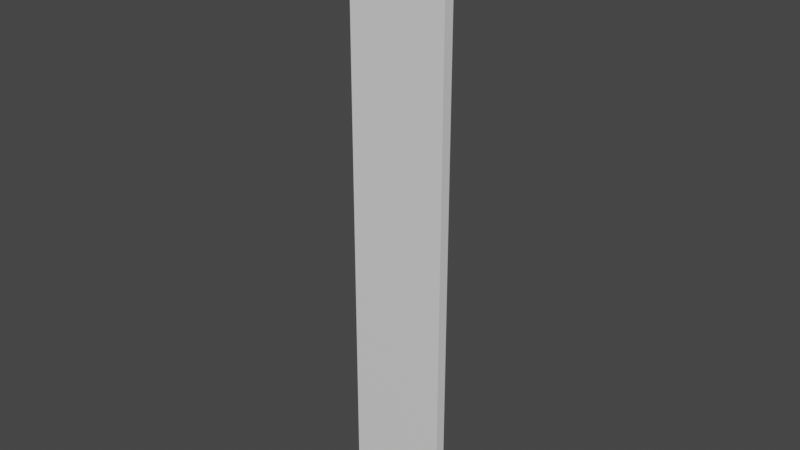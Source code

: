 # Source: Road_Stright.blend  (saved by Blender 2.90.8; exported with 4.5.12 LTS)
import bpy
from mathutils import Matrix  # noqa: F401  (used for matrix-valued properties, if any)

bpy.ops.wm.read_factory_settings(use_empty=True)
scene = bpy.context.scene
scene.name = 'Scene'

# ---- collections
col_collection = bpy.data.collections.new('Collection'); scene.collection.children.link(col_collection)

# ---- materials (node trees are filled in below, after node groups)
mat_material_001 = bpy.data.materials.new('Material.001')
mat_material_001.use_transparent_shadow = False
mat_material_002 = bpy.data.materials.new('Material.002')
mat_material_002.use_transparent_shadow = False
mat_material_003 = bpy.data.materials.new('Material.003')
mat_material_003.use_transparent_shadow = False

# ---- material node trees
mat_material_001.use_nodes = True; mat_material_001.node_tree.nodes.clear()
_N = mat_material_001.node_tree.nodes; _L = mat_material_001.node_tree.links
n0 = _N.new('ShaderNodeBsdfPrincipled'); n0.name = 'Principled BSDF'; n0.location = (10, 300)
n0.distribution = 'GGX'
n0.subsurface_method = 'BURLEY'
n0.inputs[3].default_value = 1.45
n0.inputs[27].default_value = (0.0, 0.0, 0.0, 1.0)
n0.inputs[28].default_value = 1.0
n1 = _N.new('ShaderNodeOutputMaterial'); n1.name = 'Material Output'; n1.location = (300, 300)
_L.new(n0.outputs[0], n1.inputs[0])
n1.is_active_output = True
mat_material_002.use_nodes = True; mat_material_002.node_tree.nodes.clear()
_N = mat_material_002.node_tree.nodes; _L = mat_material_002.node_tree.links
n0 = _N.new('ShaderNodeBsdfPrincipled'); n0.name = 'Principled BSDF'; n0.location = (10, 300)
n0.distribution = 'GGX'
n0.subsurface_method = 'BURLEY'
n0.inputs[0].default_value = (0.03821, 0.02378, 0.8, 1.0)
n0.inputs[3].default_value = 1.45
n0.inputs[27].default_value = (0.0, 0.0, 0.0, 1.0)
n0.inputs[28].default_value = 1.0
n1 = _N.new('ShaderNodeOutputMaterial'); n1.name = 'Material Output'; n1.location = (300, 300)
_L.new(n0.outputs[0], n1.inputs[0])
n1.is_active_output = True
mat_material_003.use_nodes = True; mat_material_003.node_tree.nodes.clear()
_N = mat_material_003.node_tree.nodes; _L = mat_material_003.node_tree.links
n0 = _N.new('ShaderNodeBsdfPrincipled'); n0.name = 'Principled BSDF'; n0.location = (10, 300)
n0.distribution = 'GGX'
n0.subsurface_method = 'BURLEY'
n0.inputs[0].default_value = (0.05874, 0.03788, 0.8, 1.0)
n0.inputs[3].default_value = 1.45
n0.inputs[27].default_value = (0.0, 0.0, 0.0, 1.0)
n0.inputs[28].default_value = 1.0
n1 = _N.new('ShaderNodeOutputMaterial'); n1.name = 'Material Output'; n1.location = (300, 300)
_L.new(n0.outputs[0], n1.inputs[0])
n1.is_active_output = True

# ---- world
world_world = bpy.data.worlds.new('World'); scene.world = world_world
world_world.use_nodes = True; world_world.node_tree.nodes.clear()
_N = world_world.node_tree.nodes; _L = world_world.node_tree.links
n0 = _N.new('ShaderNodeOutputWorld'); n0.name = 'World Output'; n0.location = (300, 300)
n1 = _N.new('ShaderNodeBackground'); n1.name = 'Background'; n1.location = (10, 300)
n1.inputs[0].default_value = (0.05088, 0.05088, 0.05088, 1.0)
_L.new(n1.outputs[0], n0.inputs[0])
n0.is_active_output = True
world_world.color = (0.05088, 0.05088, 0.05088)
world_world.use_sun_shadow = False
world_world.sun_shadow_jitter_overblur = 0.0

# ---- meshes
me_cube_001 = bpy.data.meshes.new('Cube.001')
me_cube_001.from_pydata([(-1.0, -0.1067, 5.95), (-1.0, 0.1067, 5.95), (1.0, -0.1067, 5.95), (1.0, 0.1067, 5.95), (1.0, -0.1067, 5.504), (1.0, -0.1067, 5.058), (1.0, -0.1067, 4.612), (1.0, -0.1067, 4.165), (1.0, -0.1067, 3.719), (1.0, -0.1067, 3.273), (1.0, -0.1067, 2.826), (1.0, -0.1067, 2.38), (1.0, -0.1067, 1.934), (1.0, -0.1067, 1.488), (1.0, -0.1067, 1.041), (1.0, -0.1067, 0.595), (1.0, -0.1067, 0.1487), (1.0, -0.1067, -0.2976), (1.0, -0.1067, -0.7439), (1.0, -0.1067, -1.19), (1.0, -0.1067, -1.636), (1.0, -0.1067, -2.083), (1.0, -0.1067, -2.529), (1.0, -0.1067, -2.975), (1.0, -0.1067, -3.422), (1.0, -0.1067, -3.868), (1.0, -0.1067, -4.314), (1.0, -0.1067, -4.76), (1.0, -0.1067, -5.207), (1.0, -0.1067, -5.653), (1.0, -0.1067, -6.099), (1.0, 0.1067, -6.099), (1.0, 0.1067, -5.653), (1.0, 0.1067, -5.207), (1.0, 0.1067, -4.76), (1.0, 0.1067, -4.314), (1.0, 0.1067, -3.868), (1.0, 0.1067, -3.422), (1.0, 0.1067, -2.975), (1.0, 0.1067, -2.529), (1.0, 0.1067, -2.083), (1.0, 0.1067, -1.636), (1.0, 0.1067, -1.19), (1.0, 0.1067, -0.7439), (1.0, 0.1067, -0.2976), (1.0, 0.1067, 0.1487), (1.0, 0.1067, 0.595), (1.0, 0.1067, 1.041), (1.0, 0.1067, 1.488), (1.0, 0.1067, 1.934), (1.0, 0.1067, 2.38), (1.0, 0.1067, 2.826), (1.0, 0.1067, 3.273), (1.0, 0.1067, 3.719), (1.0, 0.1067, 4.165), (1.0, 0.1067, 4.612), (1.0, 0.1067, 5.058), (1.0, 0.1067, 5.504), (-1.0, -0.1067, -6.099), (-1.0, -0.1067, -5.653), (-1.0, -0.1067, -5.207), (-1.0, -0.1067, -4.76), (-1.0, -0.1067, -4.314), (-1.0, -0.1067, -3.868), (-1.0, -0.1067, -3.422), (-1.0, -0.1067, -2.975), (-1.0, -0.1067, -2.529), (-1.0, -0.1067, -2.083), (-1.0, -0.1067, -1.636), (-1.0, -0.1067, -1.19), (-1.0, -0.1067, -0.7439), (-1.0, -0.1067, -0.2976), (-1.0, -0.1067, 0.1487), (-1.0, -0.1067, 0.595), (-1.0, -0.1067, 1.041), (-1.0, -0.1067, 1.488), (-1.0, -0.1067, 1.934), (-1.0, -0.1067, 2.38), (-1.0, -0.1067, 2.826), (-1.0, -0.1067, 3.273), (-1.0, -0.1067, 3.719), (-1.0, -0.1067, 4.165), (-1.0, -0.1067, 4.612), (-1.0, -0.1067, 5.058), (-1.0, -0.1067, 5.504), (-1.0, 0.1067, 5.504), (-1.0, 0.1067, 5.058), (-1.0, 0.1067, 4.612), (-1.0, 0.1067, 4.165), (-1.0, 0.1067, 3.719), (-1.0, 0.1067, 3.273), (-1.0, 0.1067, 2.826), (-1.0, 0.1067, 2.38), (-1.0, 0.1067, 1.934), (-1.0, 0.1067, 1.488), (-1.0, 0.1067, 1.041), (-1.0, 0.1067, 0.595), (-1.0, 0.1067, 0.1487), (-1.0, 0.1067, -0.2976), (-1.0, 0.1067, -0.7439), (-1.0, 0.1067, -1.19), (-1.0, 0.1067, -1.636), (-1.0, 0.1067, -2.083), (-1.0, 0.1067, -2.529), (-1.0, 0.1067, -2.975), (-1.0, 0.1067, -3.422), (-1.0, 0.1067, -3.868), (-1.0, 0.1067, -4.314), (-1.0, 0.1067, -4.76), (-1.0, 0.1067, -5.207), (-1.0, 0.1067, -5.653), (-1.0, 0.1067, -6.099), (7.756e-07, -0.1067, 5.95), (7.85e-07, 0.1067, 5.95), (-1.722e-05, 0.1067, 5.505), (-1.728e-05, 0.1067, 5.058), (-1.734e-05, 0.1067, 4.612), (-1.74e-05, 0.1067, 4.166), (-1.746e-05, 0.1067, 3.719), (-1.751e-05, 0.1067, 3.273), (-1.757e-05, 0.1067, 2.827), (-1.763e-05, 0.1067, 2.381), (-1.769e-05, 0.1067, 1.934), (-1.775e-05, 0.1067, 1.488), (-1.781e-05, 0.1067, 1.042), (-1.786e-05, 0.1067, 0.5954), (-1.792e-05, 0.1067, 0.1491), (-1.798e-05, 0.1067, -0.2972), (-1.804e-05, 0.1067, -0.7434), (-1.81e-05, 0.1067, -1.19), (-1.816e-05, 0.1067, -1.636), (-1.822e-05, 0.1067, -2.082), (-1.827e-05, 0.1067, -2.529), (-1.833e-05, 0.1067, -2.975), (-1.839e-05, 0.1067, -3.421), (-1.845e-05, 0.1067, -3.867), (-1.851e-05, 0.1067, -4.314), (-1.857e-05, 0.1067, -4.76), (-1.863e-05, 0.1067, -5.206), (-1.868e-05, 0.1067, -5.653), (-7.952e-07, 0.1067, -6.099), (-8.045e-07, -0.1067, -6.099), (-1.873e-05, -0.1067, -5.919), (-1.867e-05, -0.1067, -5.472), (-1.861e-05, -0.1067, -5.026), (-1.855e-05, -0.1067, -4.58), (-1.849e-05, -0.1067, -4.134), (-1.84e-05, -0.1067, -3.421), (-1.834e-05, -0.1067, -2.975), (-1.828e-05, -0.1067, -2.529), (-1.823e-05, -0.1067, -2.082), (-1.817e-05, -0.1067, -1.636), (-1.811e-05, -0.1067, -1.19), (-1.805e-05, -0.1067, -0.7434), (-1.799e-05, -0.1067, -0.2972), (-1.793e-05, -0.1067, 0.1491), (-1.787e-05, -0.1067, 0.5954), (-1.782e-05, -0.1067, 1.042), (-1.776e-05, -0.1067, 1.488), (-1.77e-05, -0.1067, 1.934), (-1.764e-05, -0.1067, 2.381), (-1.758e-05, -0.1067, 2.827), (-1.752e-05, -0.1067, 3.273), (-1.746e-05, -0.1067, 3.719), (-1.741e-05, -0.1067, 4.166), (-1.735e-05, -0.1067, 4.612), (-1.729e-05, -0.1067, 5.058), (-1.723e-05, -0.1067, 5.505)], [], [(4, 57, 3, 2), (167, 112, 0, 84), (113, 114, 85, 1), (114, 115, 86, 85), (115, 116, 87, 86), (116, 117, 88, 87), (117, 118, 89, 88), (118, 119, 90, 89), (119, 120, 91, 90), (120, 121, 92, 91), (121, 122, 93, 92), (122, 123, 94, 93), (123, 124, 95, 94), (124, 125, 96, 95), (125, 126, 97, 96), (126, 127, 98, 97), (127, 128, 99, 98), (128, 129, 100, 99), (129, 130, 101, 100), (130, 131, 102, 101), (131, 132, 103, 102), (132, 133, 104, 103), (133, 134, 105, 104), (134, 135, 106, 105), (135, 136, 107, 106), (136, 137, 108, 107), (137, 138, 109, 108), (138, 139, 110, 109), (139, 140, 111, 110), (141, 142, 59, 58), (142, 143, 60, 59), (143, 144, 61, 60), (144, 145, 62, 61), (145, 146, 63, 62), (146, 147, 64, 63), (147, 148, 65, 64), (148, 149, 66, 65), (149, 150, 67, 66), (150, 151, 68, 67), (151, 152, 69, 68), (152, 153, 70, 69), (153, 154, 71, 70), (154, 155, 72, 71), (155, 156, 73, 72), (156, 157, 74, 73), (157, 158, 75, 74), (158, 159, 76, 75), (159, 160, 77, 76), (160, 161, 78, 77), (161, 162, 79, 78), (162, 163, 80, 79), (163, 164, 81, 80), (164, 165, 82, 81), (165, 166, 83, 82), (166, 167, 84, 83), (0, 1, 85, 84), (84, 85, 86, 83), (83, 86, 87, 82), (82, 87, 88, 81), (81, 88, 89, 80), (80, 89, 90, 79), (79, 90, 91, 78), (78, 91, 92, 77), (77, 92, 93, 76), (76, 93, 94, 75), (75, 94, 95, 74), (74, 95, 96, 73), (73, 96, 97, 72), (72, 97, 98, 71), (71, 98, 99, 70), (70, 99, 100, 69), (69, 100, 101, 68), (68, 101, 102, 67), (67, 102, 103, 66), (66, 103, 104, 65), (65, 104, 105, 64), (64, 105, 106, 63), (63, 106, 107, 62), (62, 107, 108, 61), (61, 108, 109, 60), (60, 109, 110, 59), (59, 110, 111, 58), (30, 31, 32, 29), (29, 32, 33, 28), (28, 33, 34, 27), (27, 34, 35, 26), (26, 35, 36, 25), (25, 36, 37, 24), (24, 37, 38, 23), (23, 38, 39, 22), (22, 39, 40, 21), (21, 40, 41, 20), (20, 41, 42, 19), (19, 42, 43, 18), (18, 43, 44, 17), (17, 44, 45, 16), (16, 45, 46, 15), (15, 46, 47, 14), (14, 47, 48, 13), (13, 48, 49, 12), (12, 49, 50, 11), (11, 50, 51, 10), (10, 51, 52, 9), (9, 52, 53, 8), (8, 53, 54, 7), (7, 54, 55, 6), (6, 55, 56, 5), (5, 56, 57, 4), (5, 4, 167, 166), (6, 5, 166, 165), (7, 6, 165, 164), (8, 7, 164, 163), (9, 8, 163, 162), (10, 9, 162, 161), (11, 10, 161, 160), (12, 11, 160, 159), (13, 12, 159, 158), (14, 13, 158, 157), (15, 14, 157, 156), (16, 15, 156, 155), (17, 16, 155, 154), (18, 17, 154, 153), (19, 18, 153, 152), (20, 19, 152, 151), (21, 20, 151, 150), (22, 21, 150, 149), (23, 22, 149, 148), (24, 23, 148, 147), (25, 24, 147, 146), (26, 25, 146, 145), (27, 26, 145, 144), (28, 27, 144, 143), (29, 28, 143, 142), (30, 29, 142, 141), (32, 31, 140, 139), (33, 32, 139, 138), (34, 33, 138, 137), (35, 34, 137, 136), (36, 35, 136, 135), (37, 36, 135, 134), (38, 37, 134, 133), (39, 38, 133, 132), (40, 39, 132, 131), (41, 40, 131, 130), (42, 41, 130, 129), (43, 42, 129, 128), (44, 43, 128, 127), (45, 44, 127, 126), (46, 45, 126, 125), (47, 46, 125, 124), (48, 47, 124, 123), (49, 48, 123, 122), (50, 49, 122, 121), (51, 50, 121, 120), (52, 51, 120, 119), (53, 52, 119, 118), (54, 53, 118, 117), (55, 54, 117, 116), (56, 55, 116, 115), (57, 56, 115, 114), (3, 57, 114, 113), (4, 2, 112, 167), (111, 140, 31, 30, 141, 58), (2, 3, 113, 1, 0, 112)])
me_cube_001.polygons.foreach_set('material_index', [0, 0, 1, 0, 1, 0, 1, 0, 1, 0, 1, 0, 1, 0, 1, 0, 1, 0, 1, 0, 1, 0, 1, 0, 1, 0, 1, 0, 1, 0, 0, 0, 0, 0, 0, 0, 0, 0, 0, 0, 0, 0, 0, 0, 0, 0, 0, 0, 0, 0, 0, 0, 0, 0, 0, 0, 0, 0, 0, 0, 0, 0, 0, 0, 0, 0, 0, 0, 0, 0, 0, 0, 0, 0, 0, 0, 0, 0, 0, 0, 0, 0, 0, 0, 0, 0, 0, 0, 0, 0, 0, 0, 0, 0, 0, 0, 0, 0, 0, 0, 0, 0, 0, 0, 0, 0, 0, 0, 0, 0, 0, 0, 0, 0, 0, 0, 0, 0, 0, 0, 0, 0, 0, 0, 0, 0, 0, 0, 0, 0, 0, 0, 0, 0, 1, 0, 1, 0, 1, 0, 1, 0, 1, 0, 1, 0, 1, 0, 1, 0, 1, 0, 1, 0, 1, 0, 1, 0, 1, 0, 1, 0, 1, 0])
_uv = me_cube_001.uv_layers.new(name='UVMap')
_uv.uv.foreach_set('vector', [0.375, 0.4932, 0.625, 0.4932, 0.625, 0.5, 0.375, 0.5, 0.3682, 0.625, 0.375, 0.625, 0.375, 0.75, 0.3682, 0.75, 0.625, 0.625, 0.6318, 0.625, 0.6318, 0.75, 0.625, 0.75, 0.6318, 0.625, 0.6385, 0.625, 0.6385, 0.75, 0.6318, 0.75, 0.6385, 0.625, 0.6453, 0.625, 0.6453, 0.75, 0.6385, 0.75, 0.6453, 0.625, 0.652, 0.625, 0.652, 0.75, 0.6453, 0.75, 0.652, 0.625, 0.6588, 0.625, 0.6588, 0.75, 0.652, 0.75, 0.6588, 0.625, 0.6655, 0.625, 0.6655, 0.75, 0.6588, 0.75, 0.6655, 0.625, 0.6723, 0.625, 0.6723, 0.75, 0.6655, 0.75, 0.6723, 0.625, 0.6791, 0.625, 0.6791, 0.75, 0.6723, 0.75, 0.6791, 0.625, 0.6858, 0.625, 0.6858, 0.75, 0.6791, 0.75, 0.6858, 0.625, 0.6926, 0.625, 0.6926, 0.75, 0.6858, 0.75, 0.6926, 0.625, 0.6993, 0.625, 0.6993, 0.75, 0.6926, 0.75, 0.6993, 0.625, 0.7061, 0.625, 0.7061, 0.75, 0.6993, 0.75, 0.7061, 0.625, 0.7128, 0.625, 0.7128, 0.75, 0.7061, 0.75, 0.7128, 0.625, 0.7196, 0.625, 0.7196, 0.75, 0.7128, 0.75, 0.7196, 0.625, 0.7264, 0.625, 0.7264, 0.75, 0.7196, 0.75, 0.7264, 0.625, 0.7331, 0.625, 0.7331, 0.75, 0.7264, 0.75, 0.7331, 0.625, 0.7399, 0.625, 0.7399, 0.75, 0.7331, 0.75, 0.7399, 0.625, 0.7466, 0.625, 0.7466, 0.75, 0.7399, 0.75, 0.7466, 0.625, 0.7534, 0.625, 0.7534, 0.75, 0.7466, 0.75, 0.7534, 0.625, 0.7601, 0.625, 0.7601, 0.75, 0.7534, 0.75, 0.7601, 0.625, 0.7669, 0.625, 0.7669, 0.75, 0.7601, 0.75, 0.7669, 0.625, 0.7736, 0.625, 0.7736, 0.75, 0.7669, 0.75, 0.7736, 0.625, 0.7804, 0.625, 0.7804, 0.75, 0.7736, 0.75, 0.7804, 0.625, 0.7872, 0.625, 0.7872, 0.75, 0.7804, 0.75, 0.7872, 0.625, 0.7939, 0.625, 0.7939, 0.75, 0.7872, 0.75, 0.7939, 0.625, 0.8007, 0.625, 0.8007, 0.75, 0.7939, 0.75, 0.8007, 0.625, 0.8074, 0.625, 0.8074, 0.75, 0.8007, 0.75, 0.1926, 0.625, 0.1993, 0.625, 0.1993, 0.75, 0.1926, 0.75, 0.1993, 0.625, 0.2061, 0.625, 0.2061, 0.75, 0.1993, 0.75, 0.2061, 0.625, 0.2128, 0.625, 0.2128, 0.75, 0.2061, 0.75, 0.2128, 0.625, 0.2196, 0.625, 0.2196, 0.75, 0.2128, 0.75, 0.2196, 0.625, 0.2264, 0.625, 0.2264, 0.75, 0.2196, 0.75, 0.2264, 0.625, 0.2331, 0.625, 0.2331, 0.75, 0.2264, 0.75, 0.2331, 0.625, 0.2399, 0.625, 0.2399, 0.75, 0.2331, 0.75, 0.2399, 0.625, 0.2466, 0.625, 0.2466, 0.75, 0.2399, 0.75, 0.2466, 0.625, 0.2534, 0.625, 0.2534, 0.75, 0.2466, 0.75, 0.2534, 0.625, 0.2601, 0.625, 0.2601, 0.75, 0.2534, 0.75, 0.2601, 0.625, 0.2669, 0.625, 0.2669, 0.75, 0.2601, 0.75, 0.2669, 0.625, 0.2736, 0.625, 0.2736, 0.75, 0.2669, 0.75, 0.2736, 0.625, 0.2804, 0.625, 0.2804, 0.75, 0.2736, 0.75, 0.2804, 0.625, 0.2872, 0.625, 0.2872, 0.75, 0.2804, 0.75, 0.2872, 0.625, 0.2939, 0.625, 0.2939, 0.75, 0.2872, 0.75, 0.2939, 0.625, 0.3007, 0.625, 0.3007, 0.75, 0.2939, 0.75, 0.3007, 0.625, 0.3074, 0.625, 0.3074, 0.75, 0.3007, 0.75, 0.3074, 0.625, 0.3142, 0.625, 0.3142, 0.75, 0.3074, 0.75, 0.3142, 0.625, 0.3209, 0.625, 0.3209, 0.75, 0.3142, 0.75, 0.3209, 0.625, 0.3277, 0.625, 0.3277, 0.75, 0.3209, 0.75, 0.3277, 0.625, 0.3345, 0.625, 0.3345, 0.75, 0.3277, 0.75, 0.3345, 0.625, 0.3412, 0.625, 0.3412, 0.75, 0.3345, 0.75, 0.3412, 0.625, 0.348, 0.625, 0.348, 0.75, 0.3412, 0.75, 0.348, 0.625, 0.3547, 0.625, 0.3547, 0.75, 0.348, 0.75, 0.3547, 0.625, 0.3615, 0.625, 0.3615, 0.75, 0.3547, 0.75, 0.3615, 0.625, 0.3682, 0.625, 0.3682, 0.75, 0.3615, 0.75, 0.375, 0.75, 0.625, 0.75, 0.625, 0.7568, 0.375, 0.7568, 0.375, 0.7568, 0.625, 0.7568, 0.625, 0.7635, 0.375, 0.7635, 0.375, 0.7635, 0.625, 0.7635, 0.625, 0.7703, 0.375, 0.7703, 0.375, 0.7703, 0.625, 0.7703, 0.625, 0.777, 0.375, 0.777, 0.375, 0.777, 0.625, 0.777, 0.625, 0.7838, 0.375, 0.7838, 0.375, 0.7838, 0.625, 0.7838, 0.625, 0.7905, 0.375, 0.7905, 0.375, 0.7905, 0.625, 0.7905, 0.625, 0.7973, 0.375, 0.7973, 0.375, 0.7973, 0.625, 0.7973, 0.625, 0.8041, 0.375, 0.8041, 0.375, 0.8041, 0.625, 0.8041, 0.625, 0.8108, 0.375, 0.8108, 0.375, 0.8108, 0.625, 0.8108, 0.625, 0.8176, 0.375, 0.8176, 0.375, 0.8176, 0.625, 0.8176, 0.625, 0.8243, 0.375, 0.8243, 0.375, 0.8243, 0.625, 0.8243, 0.625, 0.8311, 0.375, 0.8311, 0.375, 0.8311, 0.625, 0.8311, 0.625, 0.8378, 0.375, 0.8378, 0.375, 0.8378, 0.625, 0.8378, 0.625, 0.8446, 0.375, 0.8446, 0.375, 0.8446, 0.625, 0.8446, 0.625, 0.8514, 0.375, 0.8514, 0.375, 0.8514, 0.625, 0.8514, 0.625, 0.8581, 0.375, 0.8581, 0.375, 0.8581, 0.625, 0.8581, 0.625, 0.8649, 0.375, 0.8649, 0.375, 0.8649, 0.625, 0.8649, 0.625, 0.8716, 0.375, 0.8716, 0.375, 0.8716, 0.625, 0.8716, 0.625, 0.8784, 0.375, 0.8784, 0.375, 0.8784, 0.625, 0.8784, 0.625, 0.8851, 0.375, 0.8851, 0.375, 0.8851, 0.625, 0.8851, 0.625, 0.8919, 0.375, 0.8919, 0.375, 0.8919, 0.625, 0.8919, 0.625, 0.8986, 0.375, 0.8986, 0.375, 0.8986, 0.625, 0.8986, 0.625, 0.9054, 0.375, 0.9054, 0.375, 0.9054, 0.625, 0.9054, 0.625, 0.9122, 0.375, 0.9122, 0.375, 0.9122, 0.625, 0.9122, 0.625, 0.9189, 0.375, 0.9189, 0.375, 0.9189, 0.625, 0.9189, 0.625, 0.9257, 0.375, 0.9257, 0.375, 0.9257, 0.625, 0.9257, 0.625, 0.9324, 0.375, 0.9324, 0.375, 0.3176, 0.625, 0.3176, 0.625, 0.3243, 0.375, 0.3243, 0.375, 0.3243, 0.625, 0.3243, 0.625, 0.3311, 0.375, 0.3311, 0.375, 0.3311, 0.625, 0.3311, 0.625, 0.3378, 0.375, 0.3378, 0.375, 0.3378, 0.625, 0.3378, 0.625, 0.3446, 0.375, 0.3446, 0.375, 0.3446, 0.625, 0.3446, 0.625, 0.3514, 0.375, 0.3514, 0.375, 0.3514, 0.625, 0.3514, 0.625, 0.3581, 0.375, 0.3581, 0.375, 0.3581, 0.625, 0.3581, 0.625, 0.3649, 0.375, 0.3649, 0.375, 0.3649, 0.625, 0.3649, 0.625, 0.3716, 0.375, 0.3716, 0.375, 0.3716, 0.625, 0.3716, 0.625, 0.3784, 0.375, 0.3784, 0.375, 0.3784, 0.625, 0.3784, 0.625, 0.3851, 0.375, 0.3851, 0.375, 0.3851, 0.625, 0.3851, 0.625, 0.3919, 0.375, 0.3919, 0.375, 0.3919, 0.625, 0.3919, 0.625, 0.3986, 0.375, 0.3986, 0.375, 0.3986, 0.625, 0.3986, 0.625, 0.4054, 0.375, 0.4054, 0.375, 0.4054, 0.625, 0.4054, 0.625, 0.4122, 0.375, 0.4122, 0.375, 0.4122, 0.625, 0.4122, 0.625, 0.4189, 0.375, 0.4189, 0.375, 0.4189, 0.625, 0.4189, 0.625, 0.4257, 0.375, 0.4257, 0.375, 0.4257, 0.625, 0.4257, 0.625, 0.4324, 0.375, 0.4324, 0.375, 0.4324, 0.625, 0.4324, 0.625, 0.4392, 0.375, 0.4392, 0.375, 0.4392, 0.625, 0.4392, 0.625, 0.4459, 0.375, 0.4459, 0.375, 0.4459, 0.625, 0.4459, 0.625, 0.4527, 0.375, 0.4527, 0.375, 0.4527, 0.625, 0.4527, 0.625, 0.4595, 0.375, 0.4595, 0.375, 0.4595, 0.625, 0.4595, 0.625, 0.4662, 0.375, 0.4662, 0.375, 0.4662, 0.625, 0.4662, 0.625, 0.473, 0.375, 0.473, 0.375, 0.473, 0.625, 0.473, 0.625, 0.4797, 0.375, 0.4797, 0.375, 0.4797, 0.625, 0.4797, 0.625, 0.4865, 0.375, 0.4865, 0.375, 0.4865, 0.625, 0.4865, 0.625, 0.4932, 0.375, 0.4932, 0.3615, 0.5, 0.3682, 0.5, 0.3682, 0.625, 0.3615, 0.625, 0.3547, 0.5, 0.3615, 0.5, 0.3615, 0.625, 0.3547, 0.625, 0.348, 0.5, 0.3547, 0.5, 0.3547, 0.625, 0.348, 0.625, 0.3412, 0.5, 0.348, 0.5, 0.348, 0.625, 0.3412, 0.625, 0.3345, 0.5, 0.3412, 0.5, 0.3412, 0.625, 0.3345, 0.625, 0.3277, 0.5, 0.3345, 0.5, 0.3345, 0.625, 0.3277, 0.625, 0.3209, 0.5, 0.3277, 0.5, 0.3277, 0.625, 0.3209, 0.625, 0.3142, 0.5, 0.3209, 0.5, 0.3209, 0.625, 0.3142, 0.625, 0.3074, 0.5, 0.3142, 0.5, 0.3142, 0.625, 0.3074, 0.625, 0.3007, 0.5, 0.3074, 0.5, 0.3074, 0.625, 0.3007, 0.625, 0.2939, 0.5, 0.3007, 0.5, 0.3007, 0.625, 0.2939, 0.625, 0.2872, 0.5, 0.2939, 0.5, 0.2939, 0.625, 0.2872, 0.625, 0.2804, 0.5, 0.2872, 0.5, 0.2872, 0.625, 0.2804, 0.625, 0.2736, 0.5, 0.2804, 0.5, 0.2804, 0.625, 0.2736, 0.625, 0.2669, 0.5, 0.2736, 0.5, 0.2736, 0.625, 0.2669, 0.625, 0.2601, 0.5, 0.2669, 0.5, 0.2669, 0.625, 0.2601, 0.625, 0.2534, 0.5, 0.2601, 0.5, 0.2601, 0.625, 0.2534, 0.625, 0.2466, 0.5, 0.2534, 0.5, 0.2534, 0.625, 0.2466, 0.625, 0.2399, 0.5, 0.2466, 0.5, 0.2466, 0.625, 0.2399, 0.625, 0.2331, 0.5, 0.2399, 0.5, 0.2399, 0.625, 0.2331, 0.625, 0.2264, 0.5, 0.2331, 0.5, 0.2331, 0.625, 0.2264, 0.625, 0.2196, 0.5, 0.2264, 0.5, 0.2264, 0.625, 0.2196, 0.625, 0.2128, 0.5, 0.2196, 0.5, 0.2196, 0.625, 0.2128, 0.625, 0.2061, 0.5, 0.2128, 0.5, 0.2128, 0.625, 0.2061, 0.625, 0.1993, 0.5, 0.2061, 0.5, 0.2061, 0.625, 0.1993, 0.625, 0.1926, 0.5, 0.1993, 0.5, 0.1993, 0.625, 0.1926, 0.625, 0.8007, 0.5, 0.8074, 0.5, 0.8074, 0.625, 0.8007, 0.625, 0.7939, 0.5, 0.8007, 0.5, 0.8007, 0.625, 0.7939, 0.625, 0.7872, 0.5, 0.7939, 0.5, 0.7939, 0.625, 0.7872, 0.625, 0.7804, 0.5, 0.7872, 0.5, 0.7872, 0.625, 0.7804, 0.625, 0.7736, 0.5, 0.7804, 0.5, 0.7804, 0.625, 0.7736, 0.625, 0.7669, 0.5, 0.7736, 0.5, 0.7736, 0.625, 0.7669, 0.625, 0.7601, 0.5, 0.7669, 0.5, 0.7669, 0.625, 0.7601, 0.625, 0.7534, 0.5, 0.7601, 0.5, 0.7601, 0.625, 0.7534, 0.625, 0.7466, 0.5, 0.7534, 0.5, 0.7534, 0.625, 0.7466, 0.625, 0.7399, 0.5, 0.7466, 0.5, 0.7466, 0.625, 0.7399, 0.625, 0.7331, 0.5, 0.7399, 0.5, 0.7399, 0.625, 0.7331, 0.625, 0.7264, 0.5, 0.7331, 0.5, 0.7331, 0.625, 0.7264, 0.625, 0.7196, 0.5, 0.7264, 0.5, 0.7264, 0.625, 0.7196, 0.625, 0.7128, 0.5, 0.7196, 0.5, 0.7196, 0.625, 0.7128, 0.625, 0.7061, 0.5, 0.7128, 0.5, 0.7128, 0.625, 0.7061, 0.625, 0.6993, 0.5, 0.7061, 0.5, 0.7061, 0.625, 0.6993, 0.625, 0.6926, 0.5, 0.6993, 0.5, 0.6993, 0.625, 0.6926, 0.625, 0.6858, 0.5, 0.6926, 0.5, 0.6926, 0.625, 0.6858, 0.625, 0.6791, 0.5, 0.6858, 0.5, 0.6858, 0.625, 0.6791, 0.625, 0.6723, 0.5, 0.6791, 0.5, 0.6791, 0.625, 0.6723, 0.625, 0.6655, 0.5, 0.6723, 0.5, 0.6723, 0.625, 0.6655, 0.625, 0.6588, 0.5, 0.6655, 0.5, 0.6655, 0.625, 0.6588, 0.625, 0.652, 0.5, 0.6588, 0.5, 0.6588, 0.625, 0.652, 0.625, 0.6453, 0.5, 0.652, 0.5, 0.652, 0.625, 0.6453, 0.625, 0.6385, 0.5, 0.6453, 0.5, 0.6453, 0.625, 0.6385, 0.625, 0.6318, 0.5, 0.6385, 0.5, 0.6385, 0.625, 0.6318, 0.625, 0.625, 0.5, 0.6318, 0.5, 0.6318, 0.625, 0.625, 0.625, 0.3682, 0.5, 0.375, 0.5, 0.375, 0.625, 0.3682, 0.625, 0.625, 0.9324, 0.8074, 0.625, 0.625, 0.3176, 0.1926, 0.5, 0.1926, 0.625, 0.375, 0.9324, 0.375, 0.5, 0.625, 0.5, 0.625, 0.625, 0.625, 0.75, 0.375, 0.75, 0.375, 0.625])
me_cube_001.materials.append(mat_material_001)
me_cube_001.materials.append(mat_material_002)
me_cube_001.materials.append(mat_material_003)
me_cube_001.use_remesh_fix_poles = True
me_cube_001.use_remesh_preserve_attributes = False
me_cube_001.use_mirror_vertex_groups = False
me_cube_001.update()

# ---- objects
ob_cube = bpy.data.objects.new('Cube', me_cube_001)

# ---- transforms, parenting, visibility, modifiers, constraints
ob_cube.location = (0.1606, 0.0, 0.1594)
ob_cube.lineart.crease_threshold = 0.0

# ---- collection membership
col_collection.objects.link(ob_cube)

# ---- scene / render settings (as saved in the file)
scene.frame_start = 1; scene.frame_end = 250; scene.frame_set(1)
scene.render.engine = 'BLENDER_EEVEE_NEXT'
scene.cycles.use_denoising = False
scene.cycles.samples = 128
scene.cycles.sampling_pattern = 'TABULATED_SOBOL'
scene.cycles.use_adaptive_sampling = False
scene.cycles.use_light_tree = False
scene.view_settings.view_transform = 'Filmic'
bpy.context.view_layer.update()

# ---- added for rendering (the .blend has no active camera and no usable light): camera, sun
cam_auto = bpy.data.cameras.new('AutoCamera')
cam_auto.lens = 50.0
cam_auto.sensor_width = 36.0
cam_auto.clip_end = 1000.0
ob_auto_camera = bpy.data.objects.new('AutoCamera', cam_auto)
scene.collection.objects.link(ob_auto_camera)
ob_auto_camera.location = (11.4636, -13.5635, 9.12724)
ob_auto_camera.rotation_euler = (1.09748, -7.21219e-08, 0.694738)
scene.camera = ob_auto_camera
light_auto_sun = bpy.data.lights.new('AutoSun', 'SUN')
light_auto_sun.energy = 3.0
light_auto_sun.angle = 0.0523599
ob_auto_sun = bpy.data.objects.new('AutoSun', light_auto_sun)
scene.collection.objects.link(ob_auto_sun)
ob_auto_sun.rotation_euler = (0.872665, 0.174533, 0.523599)
bpy.context.view_layer.update()

